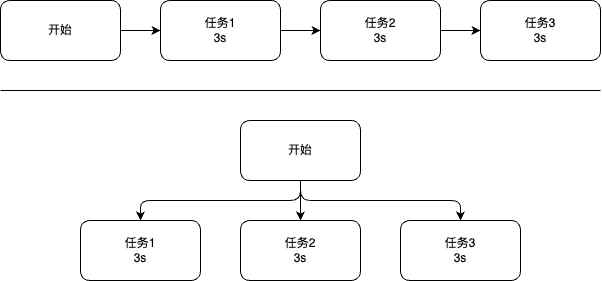

The diagram above was exported from draw.io. Its source (the exported page's mxGraphModel, read from the mxfile embedded in the PNG):
<mxGraphModel dx="1047" dy="524" grid="1" gridSize="10" guides="1" tooltips="1" connect="1" arrows="1" fold="1" page="1" pageScale="1" pageWidth="827" pageHeight="1169" math="0" shadow="0">
  <root>
    <mxCell id="0" />
    <mxCell id="1" parent="0" />
    <mxCell id="10" value="任务1&lt;br&gt;3s" style="rounded=1;whiteSpace=wrap;html=1;" vertex="1" parent="1">
      <mxGeometry x="350" y="450" width="120" height="60" as="geometry" />
    </mxCell>
    <mxCell id="12" value="任务2&lt;br&gt;3s" style="rounded=1;whiteSpace=wrap;html=1;" vertex="1" parent="1">
      <mxGeometry x="510" y="450" width="120" height="60" as="geometry" />
    </mxCell>
    <mxCell id="13" value="任务3&lt;br&gt;3s" style="rounded=1;whiteSpace=wrap;html=1;" vertex="1" parent="1">
      <mxGeometry x="670" y="450" width="120" height="60" as="geometry" />
    </mxCell>
    <mxCell id="17" value="" style="edgeStyle=none;html=1;" edge="1" parent="1" source="14" target="12">
      <mxGeometry relative="1" as="geometry" />
    </mxCell>
    <mxCell id="18" style="edgeStyle=none;html=1;exitX=0.5;exitY=1;exitDx=0;exitDy=0;entryX=0.5;entryY=0;entryDx=0;entryDy=0;" edge="1" parent="1" source="14" target="10">
      <mxGeometry relative="1" as="geometry">
        <Array as="points">
          <mxPoint x="570" y="430" />
          <mxPoint x="410" y="430" />
        </Array>
      </mxGeometry>
    </mxCell>
    <mxCell id="19" style="edgeStyle=none;html=1;exitX=0.5;exitY=1;exitDx=0;exitDy=0;entryX=0.5;entryY=0;entryDx=0;entryDy=0;" edge="1" parent="1" source="14" target="13">
      <mxGeometry relative="1" as="geometry">
        <Array as="points">
          <mxPoint x="570" y="430" />
          <mxPoint x="730" y="430" />
        </Array>
      </mxGeometry>
    </mxCell>
    <mxCell id="14" value="开始" style="rounded=1;whiteSpace=wrap;html=1;" vertex="1" parent="1">
      <mxGeometry x="510" y="350" width="120" height="60" as="geometry" />
    </mxCell>
    <mxCell id="15" value="" style="group" vertex="1" connectable="0" parent="1">
      <mxGeometry x="270" y="230" width="600" height="60" as="geometry" />
    </mxCell>
    <mxCell id="2" value="任务1&lt;br&gt;3s" style="rounded=1;whiteSpace=wrap;html=1;movable=1;resizable=1;rotatable=1;deletable=1;editable=1;connectable=1;" vertex="1" parent="15">
      <mxGeometry x="160" width="120" height="60" as="geometry" />
    </mxCell>
    <mxCell id="3" value="任务2&lt;br&gt;3s" style="rounded=1;whiteSpace=wrap;html=1;movable=1;resizable=1;rotatable=1;deletable=1;editable=1;connectable=1;" vertex="1" parent="15">
      <mxGeometry x="320" width="120" height="60" as="geometry" />
    </mxCell>
    <mxCell id="5" value="" style="edgeStyle=none;html=1;movable=1;resizable=1;rotatable=1;deletable=1;editable=1;connectable=1;" edge="1" parent="15" source="2" target="3">
      <mxGeometry relative="1" as="geometry" />
    </mxCell>
    <mxCell id="4" value="任务3&lt;br&gt;3s" style="rounded=1;whiteSpace=wrap;html=1;movable=1;resizable=1;rotatable=1;deletable=1;editable=1;connectable=1;" vertex="1" parent="15">
      <mxGeometry x="480" width="120" height="60" as="geometry" />
    </mxCell>
    <mxCell id="6" value="" style="edgeStyle=none;html=1;movable=1;resizable=1;rotatable=1;deletable=1;editable=1;connectable=1;" edge="1" parent="15" source="3" target="4">
      <mxGeometry relative="1" as="geometry" />
    </mxCell>
    <mxCell id="8" value="" style="edgeStyle=none;html=1;movable=1;resizable=1;rotatable=1;deletable=1;editable=1;connectable=1;" edge="1" parent="15" source="7" target="2">
      <mxGeometry relative="1" as="geometry" />
    </mxCell>
    <mxCell id="7" value="开始" style="rounded=1;whiteSpace=wrap;html=1;movable=1;resizable=1;rotatable=1;deletable=1;editable=1;connectable=1;" vertex="1" parent="15">
      <mxGeometry width="120" height="60" as="geometry" />
    </mxCell>
    <mxCell id="16" value="" style="endArrow=none;html=1;" edge="1" parent="1">
      <mxGeometry width="50" height="50" relative="1" as="geometry">
        <mxPoint x="270" y="320" as="sourcePoint" />
        <mxPoint x="870" y="320" as="targetPoint" />
      </mxGeometry>
    </mxCell>
  </root>
</mxGraphModel>